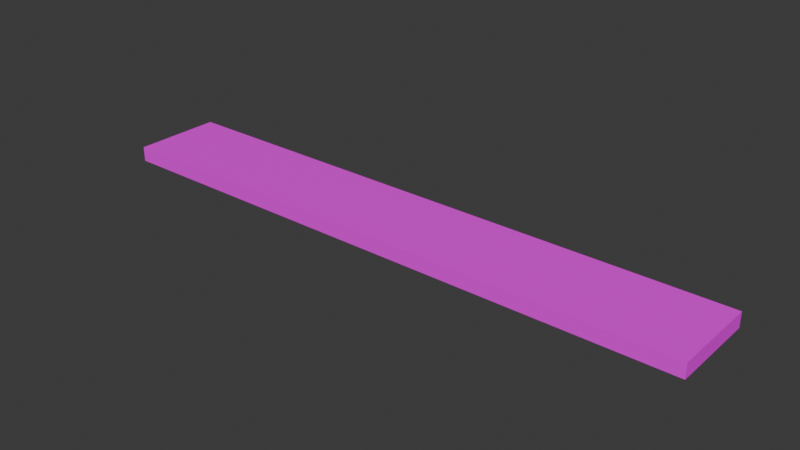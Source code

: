 # Source: oldplank.blend  (saved by Blender 4.4.32; exported with 4.5.12 LTS)
import bpy
from mathutils import Matrix  # noqa: F401  (used for matrix-valued properties, if any)

bpy.ops.wm.read_factory_settings(use_empty=True)
scene = bpy.context.scene
scene.name = 'Scene'

# ---- collections
col_collection = bpy.data.collections.new('Collection'); scene.collection.children.link(col_collection)

# ---- images (referenced by path relative to the original .blend; pixels are not part of the script)
import os
ASSET_DIR = os.environ.get("B2B_ASSET_DIR", "")  # directory of the original .blend (textures are referenced by path, not embedded)
HERE = os.path.dirname(os.path.abspath(__file__))  # packed textures are extracted next to this script under _unpacked/

def load_image(name, relpath, width, height, colorspace="sRGB"):
    """Load a texture the original file referenced (path relative to the .blend, or extracted next to this script)."""
    p = next((c for c in (os.path.join(HERE, relpath), os.path.join(ASSET_DIR, relpath)) if relpath and os.path.exists(c)), "")
    if p:
        img = bpy.data.images.load(p, check_existing=True)
        img.name = name
    else:  # same state as the original file: an image datablock whose file is absent (Cycles renders it pink)
        img = bpy.data.images.new(name, width, height)
        img.source = "FILE"
        img.filepath = "//" + (relpath or name)
    img.colorspace_settings.name = colorspace
    return img
img_worn_planks_diff_2k_jpg = load_image('worn_planks_diff_2k.jpg', 'worn_planks_diff_2k.jpg', 1024, 1024, 'sRGB')

# ---- materials (node trees are filled in below, after node groups)
mat_material = bpy.data.materials.new('Material')
mat_material.alpha_threshold = 0.0
mat_material.roughness = 0.5
mat_material.line_color = (0.0, 0.0, 0.0, 1.0)

# ---- material node trees
mat_material.use_nodes = True; mat_material.node_tree.nodes.clear()
_N = mat_material.node_tree.nodes; _L = mat_material.node_tree.links
n0 = _N.new('ShaderNodeOutputMaterial'); n0.name = 'Material Output'; n0.location = (300, 300)
n1 = _N.new('ShaderNodeBsdfPrincipled'); n1.name = 'Principled BSDF'; n1.location = (10, 300)
n1.inputs[2].default_value = 0.5655
n1.inputs[3].default_value = 1.45
n2 = _N.new('ShaderNodeTexImage'); n2.name = 'Image Texture'; n2.location = (-328, 212)
n2.image = img_worn_planks_diff_2k_jpg
_L.new(n1.outputs[0], n0.inputs[0])
_L.new(n2.outputs[0], n1.inputs[0])
n0.is_active_output = True

# ---- world
world_world = bpy.data.worlds.new('World'); scene.world = world_world
world_world.use_nodes = True; world_world.node_tree.nodes.clear()
_N = world_world.node_tree.nodes; _L = world_world.node_tree.links
n0 = _N.new('ShaderNodeOutputWorld'); n0.name = 'World Output'; n0.location = (300, 300)
n1 = _N.new('ShaderNodeBackground'); n1.name = 'Background'; n1.location = (10, 300)
n1.inputs[0].default_value = (0.05088, 0.05088, 0.05088, 1.0)
_L.new(n1.outputs[0], n0.inputs[0])
n0.is_active_output = True
world_world.color = (0.05088, 0.05088, 0.05088)
world_world.sun_shadow_jitter_overblur = 0.0

# ---- meshes
me_cube = bpy.data.meshes.new('Cube')
me_cube.from_pydata([(1.0, 1.0, 1.0), (1.0, 1.0, -1.0), (1.0, -1.0, 1.0), (1.0, -1.0, -1.0), (-1.0, 1.0, 1.0), (-1.0, 1.0, -1.0), (-1.0, -1.0, 1.0), (-1.0, -1.0, -1.0)], [], [(0, 4, 6, 2), (3, 2, 6, 7), (7, 6, 4, 5), (5, 1, 3, 7), (1, 0, 2, 3), (5, 4, 0, 1)])
_uv = me_cube.uv_layers.new(name='UVMap')
_uv.uv.foreach_set('vector', [0.625, 0.5, 0.875, 0.5, 0.875, 0.75, 0.625, 0.75, 0.375, 0.75, 0.625, 0.75, 0.625, 1.0, 0.375, 1.0, 0.375, 0.0, 0.625, 0.0, 0.625, 0.25, 0.375, 0.25, 0.125, 0.5, 0.375, 0.5, 0.375, 0.75, 0.125, 0.75, 0.375, 0.5, 0.625, 0.5, 0.625, 0.75, 0.375, 0.75, 0.375, 0.25, 0.625, 0.25, 0.625, 0.5, 0.375, 0.5])
me_cube.materials.append(mat_material)
me_cube.use_mirror_vertex_groups = False
me_cube.update()

# ---- objects
ob_cube = bpy.data.objects.new('Cube', me_cube)

# ---- transforms, parenting, visibility, modifiers, constraints
ob_cube.location = (0.0, 0.0, 0.0)
ob_cube.scale = (4.05, 0.6, 0.1)
ob_cube.lock_rotations_4d = False
ob_cube.empty_display_type = 'ARROWS'
ob_cube.lineart.crease_threshold = 0.0

# ---- collection membership
col_collection.objects.link(ob_cube)

# ---- scene / render settings (as saved in the file)
scene.frame_start = 1; scene.frame_end = 250; scene.frame_set(1)
scene.render.engine = 'BLENDER_EEVEE_NEXT'
bpy.context.view_layer.update()

# ---- added for rendering (the .blend has no active camera and no usable light): camera, sun
cam_auto = bpy.data.cameras.new('AutoCamera')
cam_auto.lens = 50.0
cam_auto.sensor_width = 36.0
cam_auto.clip_end = 1000.0
ob_auto_camera = bpy.data.objects.new('AutoCamera', cam_auto)
scene.collection.objects.link(ob_auto_camera)
ob_auto_camera.location = (7.57838, -9.09405, 6.0627)
ob_auto_camera.rotation_euler = (1.09748, -7.21219e-08, 0.694738)
scene.camera = ob_auto_camera
light_auto_sun = bpy.data.lights.new('AutoSun', 'SUN')
light_auto_sun.energy = 3.0
light_auto_sun.angle = 0.0523599
ob_auto_sun = bpy.data.objects.new('AutoSun', light_auto_sun)
scene.collection.objects.link(ob_auto_sun)
ob_auto_sun.rotation_euler = (0.872665, 0.174533, 0.523599)
bpy.context.view_layer.update()
